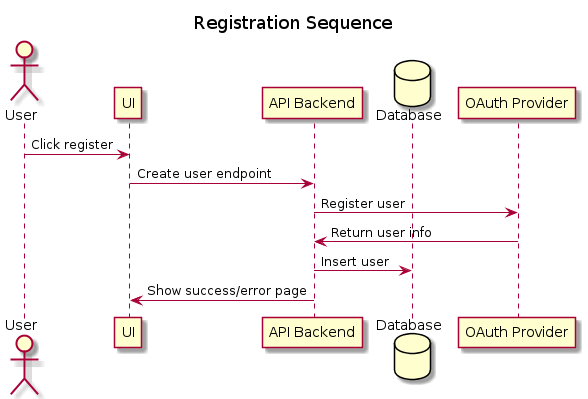

The diagram above was rendered by PlantUML. Its source (embedded in the PNG):
@startuml Registration Sequence

title Registration Sequence

actor User as user
participant UI as ui
participant "API Backend" as api
database Database as db
participant "OAuth Provider" as oauth

user -> ui : Click register 
ui -> api : Create user endpoint
api -> oauth : Register user
oauth -> api : Return user info
api -> db : Insert user
api -> ui : Show success/error page

@enduml